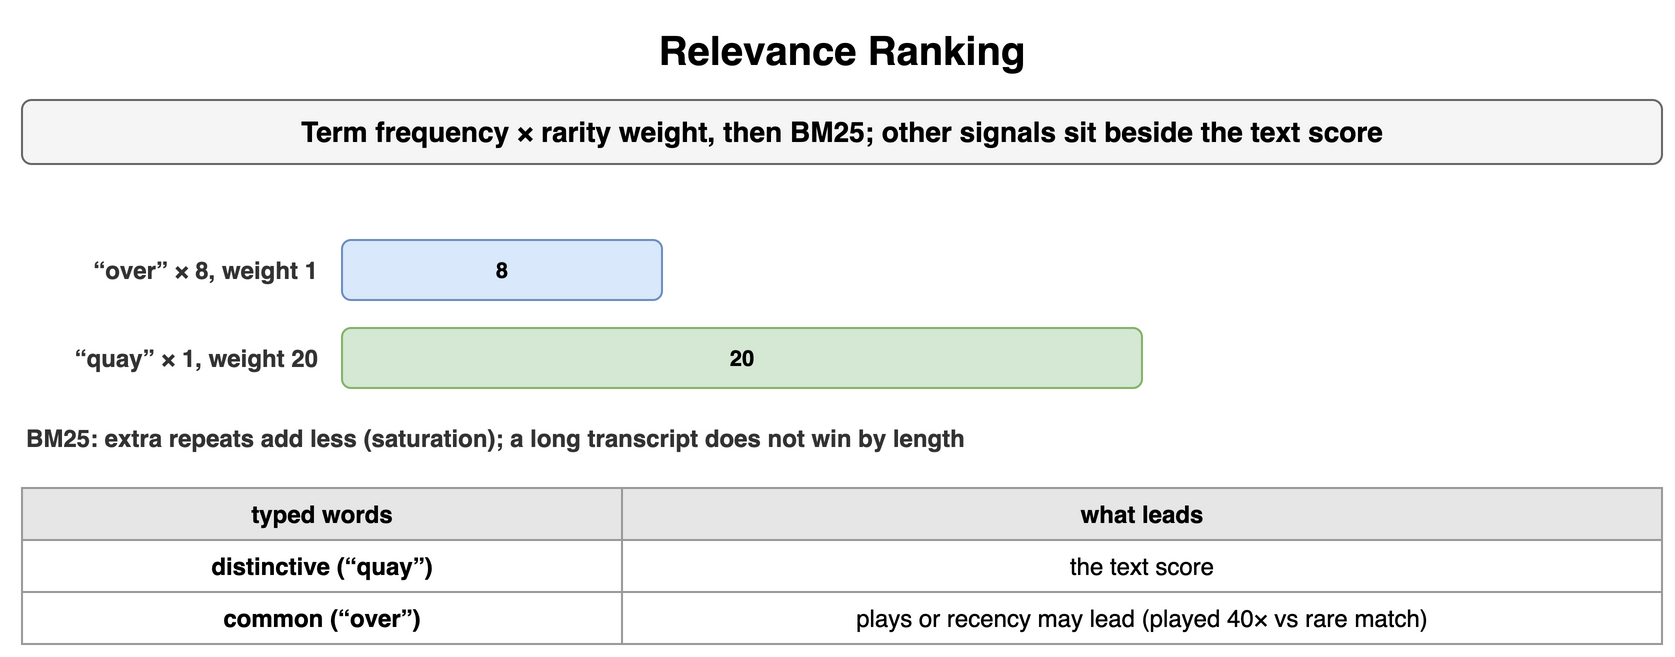

The diagram above was exported from draw.io. Its source (the exported page's mxGraphModel, read from the mxfile embedded in the PNG):
<mxGraphModel dx="900" dy="340" grid="1" gridSize="10" guides="1" tooltips="1" connect="1" arrows="1" fold="1" page="1" pageScale="1" pageWidth="900" pageHeight="340" math="0" shadow="0">
  <root>
    <mxCell id="0" />
    <mxCell id="1" parent="0" />
    <mxCell id="h1" value="Relevance Ranking" style="text;html=1;align=center;verticalAlign=middle;whiteSpace=wrap;fontSize=20;fontStyle=1;" vertex="1" parent="1">
      <mxGeometry x="40" y="10" width="820" height="30" as="geometry" />
    </mxCell>
    <mxCell id="h2" value="Term frequency × rarity weight, then BM25; other signals sit beside the text score" style="rounded=1;whiteSpace=wrap;html=1;fillColor=#f5f5f5;strokeColor=#666666;fontStyle=1;fontSize=14;" vertex="1" parent="1">
      <mxGeometry x="40" y="50" width="820" height="32" as="geometry" />
    </mxCell>
    <mxCell id="h3" value="“over” × 8, weight 1" style="text;html=1;whiteSpace=wrap;fontSize=11;align=right;verticalAlign=middle;fontSize=12;fontColor=#333333;fontStyle=1;" vertex="1" parent="1">
      <mxGeometry x="40" y="120" width="150" height="30" as="geometry" />
    </mxCell>
    <mxCell id="h4" value="8" style="rounded=1;whiteSpace=wrap;html=1;fillColor=#dae8fc;strokeColor=#6c8ebf;fontSize=11;align=center;fontStyle=1;" vertex="1" parent="1">
      <mxGeometry x="200" y="120" width="160" height="30" as="geometry" />
    </mxCell>
    <mxCell id="h5" value="“quay” × 1, weight 20" style="text;html=1;whiteSpace=wrap;fontSize=11;align=right;verticalAlign=middle;fontSize=12;fontColor=#333333;fontStyle=1;" vertex="1" parent="1">
      <mxGeometry x="40" y="164" width="150" height="30" as="geometry" />
    </mxCell>
    <mxCell id="h6" value="20" style="rounded=1;whiteSpace=wrap;html=1;fillColor=#d5e8d4;strokeColor=#82b366;fontSize=11;align=center;fontStyle=1;" vertex="1" parent="1">
      <mxGeometry x="200" y="164" width="400" height="30" as="geometry" />
    </mxCell>
    <mxCell id="h7" value="BM25: extra repeats add less (saturation); a long transcript does not win by length" style="text;html=1;whiteSpace=wrap;fontSize=11;align=left;verticalAlign=middle;fontSize=12;fontColor=#333333;fontStyle=1;" vertex="1" parent="1">
      <mxGeometry x="40" y="210" width="820" height="18" as="geometry" />
    </mxCell>
    <mxCell id="h8" value="typed words" style="whiteSpace=wrap;html=1;fillColor=#e6e6e6;strokeColor=#999999;fontStyle=1;fontSize=12;" vertex="1" parent="1">
      <mxGeometry x="40" y="244" width="300" height="26" as="geometry" />
    </mxCell>
    <mxCell id="h9" value="what leads" style="whiteSpace=wrap;html=1;fillColor=#e6e6e6;strokeColor=#999999;fontStyle=1;fontSize=12;" vertex="1" parent="1">
      <mxGeometry x="340" y="244" width="520" height="26" as="geometry" />
    </mxCell>
    <mxCell id="h10" value="distinctive (“quay”)" style="whiteSpace=wrap;html=1;strokeColor=#999999;fontSize=12;fillColor=#ffffff;fontStyle=1;" vertex="1" parent="1">
      <mxGeometry x="40" y="270" width="300" height="26" as="geometry" />
    </mxCell>
    <mxCell id="h11" value="the text score" style="whiteSpace=wrap;html=1;strokeColor=#999999;fontSize=12;fillColor=#ffffff;" vertex="1" parent="1">
      <mxGeometry x="340" y="270" width="520" height="26" as="geometry" />
    </mxCell>
    <mxCell id="h12" value="common (“over”)" style="whiteSpace=wrap;html=1;strokeColor=#999999;fontSize=12;fillColor=#ffffff;fontStyle=1;" vertex="1" parent="1">
      <mxGeometry x="40" y="296" width="300" height="26" as="geometry" />
    </mxCell>
    <mxCell id="h13" value="plays or recency may lead (played 40× vs rare match)" style="whiteSpace=wrap;html=1;strokeColor=#999999;fontSize=12;fillColor=#ffffff;" vertex="1" parent="1">
      <mxGeometry x="340" y="296" width="520" height="26" as="geometry" />
    </mxCell>
  </root>
</mxGraphModel>